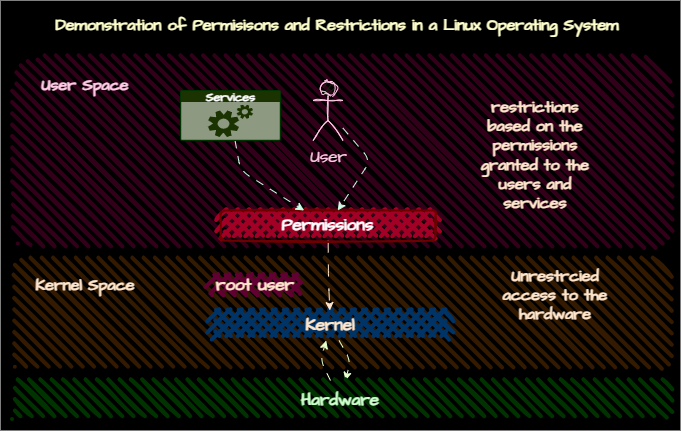

The diagram above was exported from draw.io. Its source (the exported page's mxGraphModel, read from the mxfile embedded in the PNG):
<mxGraphModel dx="880" dy="530" grid="1" gridSize="10" guides="1" tooltips="1" connect="1" arrows="1" fold="1" page="1" pageScale="1" pageWidth="850" pageHeight="1100" math="0" shadow="0">
  <root>
    <mxCell id="0" />
    <mxCell id="1" parent="0" />
    <mxCell id="2" value="" style="rounded=0;whiteSpace=wrap;html=1;connectable=0;allowArrows=0;recursiveResize=0;expand=0;movable=0;resizable=1;rotatable=0;cloneable=0;deletable=0;fillColor=#000000;fontColor=#ffffff;strokeColor=none;fillStyle=auto;" parent="1" vertex="1">
      <mxGeometry x="80" y="50" width="680" height="430" as="geometry" />
    </mxCell>
    <mxCell id="4" value="" style="rounded=1;whiteSpace=wrap;html=1;strokeWidth=2;fillWeight=4;hachureGap=8;hachureAngle=45;fillColor=#331A00;sketch=1;strokeColor=none;fillStyle=hachure;gradientColor=none;" parent="1" vertex="1">
      <mxGeometry x="90" y="310" width="660" height="110" as="geometry" />
    </mxCell>
    <mxCell id="7" value="&lt;font style=&quot;font-size: 16px;&quot; color=&quot;#ffe6cc&quot; data-font-src=&quot;https://fonts.googleapis.com/css?family=Architects+Daughter&quot; face=&quot;Architects Daughter&quot;&gt;&lt;b&gt;Kernel Space&lt;/b&gt;&lt;/font&gt;" style="text;html=1;strokeColor=none;fillColor=none;align=center;verticalAlign=middle;whiteSpace=wrap;rounded=0;sketch=1;" parent="1" vertex="1">
      <mxGeometry x="100" y="320" width="130" height="30" as="geometry" />
    </mxCell>
    <mxCell id="11" value="" style="edgeStyle=none;html=1;fontFamily=Architects Daughter;fontSource=https%3A%2F%2Ffonts.googleapis.com%2Fcss%3Ffamily%3DArchitects%2BDaughter;fontSize=16;fontColor=#FFE6CC;dashed=1;dashPattern=8 8;strokeColor=#E6FFCC;" parent="1" source="8" target="9" edge="1">
      <mxGeometry relative="1" as="geometry">
        <Array as="points">
          <mxPoint x="430" y="410" />
        </Array>
      </mxGeometry>
    </mxCell>
    <mxCell id="8" value="&lt;b&gt;&lt;font style=&quot;font-size: 17px;&quot;&gt;Kernel&lt;/font&gt;&lt;/b&gt;" style="rounded=1;whiteSpace=wrap;html=1;strokeWidth=2;fillWeight=4;hachureGap=8;hachureAngle=45;fillColor=#003366;sketch=1;fontFamily=Architects Daughter;fontSource=https%3A%2F%2Ffonts.googleapis.com%2Fcss%3Ffamily%3DArchitects%2BDaughter;fontSize=16;fontColor=#FFE6CC;fillStyle=cross-hatch;strokeColor=none;" parent="1" vertex="1">
      <mxGeometry x="290" y="360" width="240" height="30" as="geometry" />
    </mxCell>
    <mxCell id="12" value="" style="edgeStyle=none;html=1;fontFamily=Architects Daughter;fontSource=https%3A%2F%2Ffonts.googleapis.com%2Fcss%3Ffamily%3DArchitects%2BDaughter;fontSize=16;fontColor=#FFE6CC;dashed=1;dashPattern=8 8;strokeColor=#E6FFCC;" parent="1" source="9" target="8" edge="1">
      <mxGeometry relative="1" as="geometry">
        <Array as="points">
          <mxPoint x="400" y="410" />
        </Array>
      </mxGeometry>
    </mxCell>
    <mxCell id="9" value="&lt;b&gt;&lt;font color=&quot;#ccffcc&quot; style=&quot;font-size: 17px;&quot;&gt;Hardware&lt;/font&gt;&lt;/b&gt;" style="rounded=1;whiteSpace=wrap;html=1;strokeWidth=2;fillWeight=4;hachureGap=8;hachureAngle=45;fillColor=#003300;sketch=1;fontFamily=Architects Daughter;fontSource=https%3A%2F%2Ffonts.googleapis.com%2Fcss%3Ffamily%3DArchitects%2BDaughter;fontSize=16;fontColor=#FFE6CC;fillStyle=hachure;strokeColor=none;" parent="1" vertex="1">
      <mxGeometry x="90" y="430" width="660" height="40" as="geometry" />
    </mxCell>
    <mxCell id="10" value="&lt;font style=&quot;font-size: 16px;&quot; color=&quot;#ffe6cc&quot; data-font-src=&quot;https://fonts.googleapis.com/css?family=Architects+Daughter&quot; face=&quot;Architects Daughter&quot;&gt;&lt;b&gt;Unrestrcied access to the hardware&lt;br&gt;&lt;/b&gt;&lt;/font&gt;" style="text;html=1;strokeColor=none;fillColor=none;align=center;verticalAlign=middle;whiteSpace=wrap;rounded=0;sketch=1;" parent="1" vertex="1">
      <mxGeometry x="570" y="330" width="130" height="30" as="geometry" />
    </mxCell>
    <mxCell id="13" value="" style="rounded=1;whiteSpace=wrap;html=1;strokeWidth=2;fillWeight=4;hachureGap=8;hachureAngle=45;fillColor=#33001A;sketch=1;strokeColor=none;fillStyle=hachure;gradientColor=none;" parent="1" vertex="1">
      <mxGeometry x="90" y="110" width="660" height="190" as="geometry" />
    </mxCell>
    <mxCell id="14" value="&lt;font color=&quot;#ffcce6&quot; style=&quot;font-size: 16px;&quot; data-font-src=&quot;https://fonts.googleapis.com/css?family=Architects+Daughter&quot; face=&quot;Architects Daughter&quot;&gt;&lt;b style=&quot;&quot;&gt;User Space&lt;/b&gt;&lt;/font&gt;" style="text;html=1;strokeColor=none;fillColor=none;align=center;verticalAlign=middle;whiteSpace=wrap;rounded=0;sketch=1;" parent="1" vertex="1">
      <mxGeometry x="100" y="120" width="130" height="30" as="geometry" />
    </mxCell>
    <mxCell id="15" value="&lt;font style=&quot;font-size: 16px;&quot; color=&quot;#ffe6cc&quot; data-font-src=&quot;https://fonts.googleapis.com/css?family=Architects+Daughter&quot; face=&quot;Architects Daughter&quot;&gt;&lt;b&gt;restrictions based on the permissions granted to the users and services&lt;/b&gt;&lt;/font&gt;" style="text;html=1;strokeColor=none;fillColor=none;align=center;verticalAlign=middle;whiteSpace=wrap;rounded=0;sketch=1;" parent="1" vertex="1">
      <mxGeometry x="550" y="190" width="130" height="30" as="geometry" />
    </mxCell>
    <mxCell id="20" value="" style="edgeStyle=none;html=1;fontFamily=Architects Daughter;fontSource=https%3A%2F%2Ffonts.googleapis.com%2Fcss%3Ffamily%3DArchitects%2BDaughter;fontSize=17;fontColor=#FFCCE6;dashed=1;dashPattern=12 12;strokeColor=#FFE6CC;" parent="1" source="17" target="8" edge="1">
      <mxGeometry relative="1" as="geometry">
        <Array as="points">
          <mxPoint x="408" y="330" />
        </Array>
      </mxGeometry>
    </mxCell>
    <mxCell id="17" value="&lt;b&gt;&lt;font style=&quot;font-size: 17px;&quot;&gt;Permissions&lt;/font&gt;&lt;/b&gt;" style="rounded=1;whiteSpace=wrap;html=1;strokeWidth=2;fillWeight=4;hachureGap=8;hachureAngle=45;fillColor=#a20025;sketch=1;fontFamily=Architects Daughter;fontSource=https%3A%2F%2Ffonts.googleapis.com%2Fcss%3Ffamily%3DArchitects%2BDaughter;fontSize=16;fontColor=#ffffff;fillStyle=cross-hatch;strokeColor=#6F0000;" parent="1" vertex="1">
      <mxGeometry x="300" y="260" width="215" height="30" as="geometry" />
    </mxCell>
    <mxCell id="19" value="" style="edgeStyle=none;html=1;fontFamily=Architects Daughter;fontSource=https%3A%2F%2Ffonts.googleapis.com%2Fcss%3Ffamily%3DArchitects%2BDaughter;fontSize=17;fontColor=#FFCCE6;dashed=1;dashPattern=8 8;strokeColor=#CCFFE6;" parent="1" source="18" target="17" edge="1">
      <mxGeometry relative="1" as="geometry">
        <Array as="points">
          <mxPoint x="450" y="210" />
        </Array>
      </mxGeometry>
    </mxCell>
    <mxCell id="18" value="User" style="shape=umlActor;verticalLabelPosition=bottom;verticalAlign=top;html=1;outlineConnect=0;fillStyle=hachure;strokeColor=#FFCCE6;fontFamily=Architects Daughter;fontSource=https%3A%2F%2Ffonts.googleapis.com%2Fcss%3Ffamily%3DArchitects%2BDaughter;fontSize=17;fontColor=#FFCCE6;fillColor=#003300;gradientColor=none;sketch=1;curveFitting=1;jiggle=2;" parent="1" vertex="1">
      <mxGeometry x="392.5" y="130" width="30" height="60" as="geometry" />
    </mxCell>
    <mxCell id="22" value="" style="edgeStyle=none;html=1;dashed=1;dashPattern=8 8;fontFamily=Architects Daughter;fontSource=https%3A%2F%2Ffonts.googleapis.com%2Fcss%3Ffamily%3DArchitects%2BDaughter;fontSize=17;fontColor=#FFCCE6;strokeColor=#CCFFE6;" parent="1" source="21" target="17" edge="1">
      <mxGeometry relative="1" as="geometry">
        <Array as="points">
          <mxPoint x="320" y="220" />
        </Array>
      </mxGeometry>
    </mxCell>
    <mxCell id="21" value="&lt;b&gt;Services&lt;/b&gt;" style="html=1;strokeColor=#003300;fillColor=#1A3300;labelPosition=center;verticalLabelPosition=middle;verticalAlign=top;align=center;fontSize=12;outlineConnect=0;spacingTop=-6;fontColor=#ffffff;sketch=0;shape=mxgraph.sitemap.services;fillStyle=solid;fontFamily=Architects Daughter;fontSource=https%3A%2F%2Ffonts.googleapis.com%2Fcss%3Ffamily%3DArchitects%2BDaughter;" parent="1" vertex="1">
      <mxGeometry x="260" y="140" width="100" height="50" as="geometry" />
    </mxCell>
    <mxCell id="23" value="&lt;b&gt;&lt;font color=&quot;#ffe6cc&quot; style=&quot;font-size: 17px;&quot;&gt;root user&lt;/font&gt;&lt;/b&gt;" style="rounded=1;whiteSpace=wrap;html=1;strokeWidth=2;fillWeight=4;hachureGap=8;hachureAngle=45;fillColor=#630033;sketch=1;fontFamily=Architects Daughter;fontSource=https%3A%2F%2Ffonts.googleapis.com%2Fcss%3Ffamily%3DArchitects%2BDaughter;fontSize=16;fontColor=#ffffff;fillStyle=cross-hatch;strokeColor=none;" parent="1" vertex="1">
      <mxGeometry x="290" y="325" width="90" height="20" as="geometry" />
    </mxCell>
    <mxCell id="24" value="&lt;font color=&quot;#ffffcc&quot; style=&quot;font-size: 16px;&quot; data-font-src=&quot;https://fonts.googleapis.com/css?family=Architects+Daughter&quot; face=&quot;Architects Daughter&quot;&gt;&lt;b style=&quot;&quot;&gt;Demonstration of Permisisons and Restrictions in a Linux Operating System&lt;/b&gt;&lt;/font&gt;" style="text;html=1;strokeColor=none;fillColor=none;align=center;verticalAlign=middle;whiteSpace=wrap;rounded=0;sketch=1;" parent="1" vertex="1">
      <mxGeometry x="132.5" y="60" width="567.5" height="30" as="geometry" />
    </mxCell>
  </root>
</mxGraphModel>